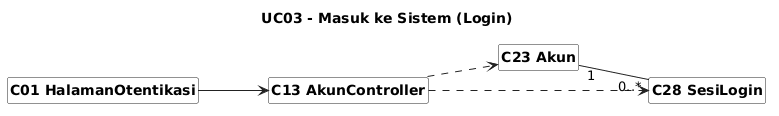

The diagram above was rendered by PlantUML. Its source (embedded in the PNG):
@startuml
skinparam shadowing false
skinparam classAttributeIconSize 0
skinparam classBackgroundColor #FFFFFF
skinparam classBorderColor #222222
skinparam arrowColor #222222
skinparam packageBorderColor #888888
skinparam defaultFontName Arial
skinparam classFontStyle bold
skinparam stereotypeFontSize 10
hide circle
hide members
hide stereotype
left to right direction

skinparam nodesep 35
skinparam ranksep 70
title UC03 - Masuk ke Sistem (Login)
class "C01 HalamanOtentikasi" as C01
class "C13 AkunController" as C13
class "C23 Akun" as C23
class "C28 SesiLogin" as C28
C01 --> C13
C13 ..> C23
C13 ..> C28
C23 "1" -- "0..*" C28
@enduml